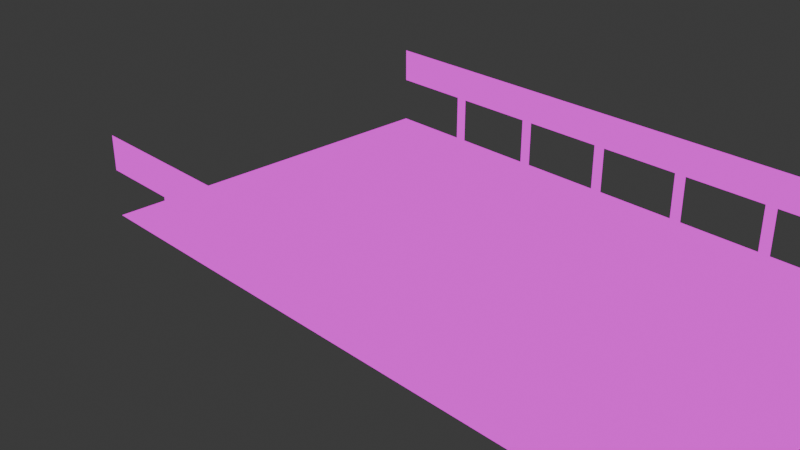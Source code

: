 # Source: Gift_Plane.blend  (saved by Blender 4.4.32; exported with 4.5.12 LTS)
import bpy
from mathutils import Matrix  # noqa: F401  (used for matrix-valued properties, if any)

bpy.ops.wm.read_factory_settings(use_empty=True)
scene = bpy.context.scene
scene.name = 'Scene'

# ---- collections
col_collection = bpy.data.collections.new('Collection'); scene.collection.children.link(col_collection)

# ---- images (referenced by path relative to the original .blend; pixels are not part of the script)
import os
ASSET_DIR = os.environ.get("B2B_ASSET_DIR", "")  # directory of the original .blend (textures are referenced by path, not embedded)
HERE = os.path.dirname(os.path.abspath(__file__))  # packed textures are extracted next to this script under _unpacked/

def load_image(name, relpath, width, height, colorspace="sRGB"):
    """Load a texture the original file referenced (path relative to the .blend, or extracted next to this script)."""
    p = next((c for c in (os.path.join(HERE, relpath), os.path.join(ASSET_DIR, relpath)) if relpath and os.path.exists(c)), "")
    if p:
        img = bpy.data.images.load(p, check_existing=True)
        img.name = name
    else:  # same state as the original file: an image datablock whose file is absent (Cycles renders it pink)
        img = bpy.data.images.new(name, width, height)
        img.source = "FILE"
        img.filepath = "//" + (relpath or name)
    img.colorspace_settings.name = colorspace
    return img
img_road_texture = load_image('Road Texture', 'Road.png', 1024, 1024, 'sRGB')
img_rail_texture = load_image('Rail Texture', 'Rail.png', 1024, 1024, 'sRGB')

# ---- materials (node trees are filled in below, after node groups)
mat_road_material = bpy.data.materials.new('Road Material')
mat_rail_material = bpy.data.materials.new('Rail Material')

# ---- material node trees
mat_road_material.use_nodes = True; mat_road_material.node_tree.nodes.clear()
_N = mat_road_material.node_tree.nodes; _L = mat_road_material.node_tree.links
n0 = _N.new('ShaderNodeOutputMaterial'); n0.name = 'Material Output'; n0.location = (300, 300)
n1 = _N.new('ShaderNodeEmission'); n1.name = 'Emission'; n1.location = (10, 300)
n2 = _N.new('ShaderNodeTexImage'); n2.name = 'Image Texture'; n2.location = (-280, 280)
n2.image = img_road_texture
n2.interpolation = 'Closest'
n2.extension = 'CLIP'
_L.new(n1.outputs[0], n0.inputs[0])
_L.new(n2.outputs[0], n1.inputs[0])
n0.is_active_output = True
mat_rail_material.use_nodes = True; mat_rail_material.node_tree.nodes.clear()
_N = mat_rail_material.node_tree.nodes; _L = mat_rail_material.node_tree.links
n0 = _N.new('ShaderNodeOutputMaterial'); n0.name = 'Material Output'; n0.location = (300, 300)
n1 = _N.new('ShaderNodeEmission'); n1.name = 'Emission'; n1.location = (10, 300)
n2 = _N.new('ShaderNodeTexImage'); n2.name = 'Image Texture'; n2.location = (-280, 280)
n2.image = img_rail_texture
n2.interpolation = 'Closest'
n2.extension = 'CLIP'
_L.new(n1.outputs[0], n0.inputs[0])
_L.new(n2.outputs[0], n1.inputs[0])
n0.is_active_output = True

# ---- world
world_world = bpy.data.worlds.new('World'); scene.world = world_world
world_world.use_nodes = True; world_world.node_tree.nodes.clear()
_N = world_world.node_tree.nodes; _L = world_world.node_tree.links
n0 = _N.new('ShaderNodeOutputWorld'); n0.name = 'World Output'; n0.location = (300, 300)
n1 = _N.new('ShaderNodeBackground'); n1.name = 'Background'; n1.location = (10, 300)
n1.inputs[0].default_value = (0.05088, 0.05088, 0.05088, 1.0)
_L.new(n1.outputs[0], n0.inputs[0])
n0.is_active_output = True
world_world.color = (0.05088, 0.05088, 0.05088)
world_world.sun_shadow_jitter_overblur = 0.0

# ---- cameras
cam_camera = bpy.data.cameras.new('Camera')
cam_camera.clip_end = 100.0
cam_camera.ortho_scale = 7.314

# ---- lights
light_light = bpy.data.lights.new('Light', 'POINT')
light_light.energy = 1000.0
light_light.shadow_soft_size = 0.1

# ---- meshes
me_plane_001 = bpy.data.meshes.new('Plane.001')
me_plane_001.from_pydata([(-1.5, -0.5, 0.0), (-0.5, -0.5, 0.0), (-1.5, 0.5, 0.0), (-0.5, 0.5, 0.0), (0.5, -0.5, 0.0), (0.5, 0.5, 0.0), (1.5, -0.5, 0.0), (1.5, 0.5, 0.0), (2.5, -0.5, 0.0), (2.5, 0.5, 0.0), (3.5, -0.5, 0.0), (3.5, 0.5, 0.0), (4.5, -0.5, 0.0), (4.5, 0.5, 0.0), (5.5, -0.5, 0.0), (5.5, 0.5, 0.0), (6.5, -0.5, 0.0), (6.5, 0.5, 0.0), (7.5, -0.5, 0.0), (7.5, 0.5, 0.0), (8.5, -0.5, 0.0), (8.5, 0.5, 0.0), (-1.5, -1.5, 0.0), (-0.5, -1.5, 0.0), (0.5, -1.5, 0.0), (1.5, -1.5, 0.0), (2.5, -1.5, 0.0), (3.5, -1.5, 0.0), (4.5, -1.5, 0.0), (5.5, -1.5, 0.0), (6.5, -1.5, 0.0), (7.5, -1.5, 0.0), (8.5, -1.5, 0.0), (-1.5, 1.5, 0.0), (-0.5, 1.5, 0.0), (0.5, 1.5, 0.0), (1.5, 1.5, 0.0), (2.5, 1.5, 0.0), (3.5, 1.5, 0.0), (4.5, 1.5, 0.0), (5.5, 1.5, 0.0), (6.5, 1.5, 0.0), (7.5, 1.5, 0.0), (8.5, 1.5, 0.0), (-1.5, -2.5, 0.0), (-0.5, -2.5, 0.0), (0.5, -2.5, 0.0), (1.5, -2.5, 0.0), (2.5, -2.5, 0.0), (3.5, -2.5, 0.0), (4.5, -2.5, 0.0), (5.5, -2.5, 0.0), (6.5, -2.5, 0.0), (7.5, -2.5, 0.0), (8.5, -2.5, 0.0)], [], [(0, 1, 3, 2), (3, 1, 4, 5), (5, 4, 6, 7), (7, 6, 8, 9), (9, 8, 10, 11), (11, 10, 12, 13), (13, 12, 14, 15), (15, 14, 16, 17), (17, 16, 18, 19), (19, 18, 20, 21), (14, 12, 28, 29), (12, 10, 27, 28), (10, 8, 26, 27), (8, 6, 25, 26), (1, 0, 22, 23), (6, 4, 24, 25), (4, 1, 23, 24), (20, 18, 31, 32), (18, 16, 30, 31), (16, 14, 29, 30), (11, 13, 39, 38), (9, 11, 38, 37), (7, 9, 37, 36), (5, 7, 36, 35), (3, 5, 35, 34), (19, 21, 43, 42), (2, 3, 34, 33), (17, 19, 42, 41), (15, 17, 41, 40), (13, 15, 40, 39), (29, 28, 50, 51), (26, 25, 47, 48), (23, 22, 44, 45), (30, 29, 51, 52), (27, 26, 48, 49), (24, 23, 45, 46), (31, 30, 52, 53), (28, 27, 49, 50), (25, 24, 46, 47), (32, 31, 53, 54)])
_uv = me_plane_001.uv_layers.new(name='UVMap')
_uv.uv.foreach_set('vector', [0.0, 0.0, 0.5, 0.0, 0.5, 0.5, 0.0, 0.5, 0.0, 0.5, 0.0, 0.0, 0.5, 0.0, 0.5, 0.5, 0.0, 0.5, 0.0, 0.0, 0.5, 0.0, 0.5, 0.5, 0.0, 0.5, 0.0, 0.0, 0.5, 0.0, 0.5, 0.5, 0.0, 0.5, 0.0, 0.0, 0.5, 0.0, 0.5, 0.5, 0.0, 0.5, 0.0, 0.0, 0.5, 0.0, 0.5, 0.5, 0.0, 0.5, 0.0, 0.0, 0.5, 0.0, 0.5, 0.5, 0.0, 0.5, 0.0, 0.0, 0.5, 0.0, 0.5, 0.5, 0.0, 0.5, 0.0, 0.0, 0.5, 0.0, 0.5, 0.5, 0.0, 0.5, 0.0, 0.0, 0.5, 0.0, 0.5, 0.5, 0.5, 0.0, 0.0, 0.0, 0.0, 0.5, 0.5, 0.5, 0.5, 0.0, 0.0, 0.0, 0.0, 0.5, 0.5, 0.5, 0.5, 0.0, 0.0, 0.0, 0.0, 0.5, 0.5, 0.5, 0.5, 0.0, 0.0, 0.0, 0.0, 0.5, 0.5, 0.5, 0.5, 0.0, 0.0, 0.0, 0.0, 0.5, 0.5, 0.5, 0.5, 0.0, 0.0, 0.0, 0.0, 0.5, 0.5, 0.5, 0.5, 0.0, 0.0, 0.0, 0.0, 0.5, 0.5, 0.5, 0.5, 0.0, 0.0, 0.0, 0.0, 0.5, 0.5, 0.5, 0.5, 0.0, 0.0, 0.0, 0.0, 0.5, 0.5, 0.5, 0.5, 0.0, 0.0, 0.0, 0.0, 0.5, 0.5, 0.5, 0.5, 0.5, 1.0, 0.5, 1.0, 1.0, 0.5, 1.0, 0.0, 0.5, 0.5, 0.5, 0.5, 1.0, 0.0, 1.0, 0.5, 0.5, 1.0, 0.5, 1.0, 1.0, 0.5, 1.0, 0.0, 0.5, 0.5, 0.5, 0.5, 1.0, 0.0, 1.0, 0.5, 0.5, 1.0, 0.5, 1.0, 1.0, 0.5, 1.0, 0.5, 0.5, 1.0, 0.5, 1.0, 1.0, 0.5, 1.0, 0.0, 0.5, 0.5, 0.5, 0.5, 1.0, 0.0, 1.0, 0.0, 0.5, 0.5, 0.5, 0.5, 1.0, 0.0, 1.0, 0.5, 0.5, 1.0, 0.5, 1.0, 1.0, 0.5, 1.0, 0.0, 0.5, 0.5, 0.5, 0.5, 1.0, 0.0, 1.0, 0.5, 0.5, 0.0, 0.5, 0.0, 1.0, 0.5, 1.0, 1.0, 0.5, 0.5, 0.5, 0.5, 1.0, 1.0, 1.0, 0.5, 0.5, 0.0, 0.5, 0.0, 1.0, 0.5, 1.0, 1.0, 0.5, 0.5, 0.5, 0.5, 1.0, 1.0, 1.0, 0.5, 0.5, 0.0, 0.5, 0.0, 1.0, 0.5, 1.0, 1.0, 0.5, 0.5, 0.5, 0.5, 1.0, 1.0, 1.0, 0.5, 0.5, 0.0, 0.5, 0.0, 1.0, 0.5, 1.0, 1.0, 0.5, 0.5, 0.5, 0.5, 1.0, 1.0, 1.0, 0.5, 0.5, 0.0, 0.5, 0.0, 1.0, 0.5, 1.0, 1.0, 0.5, 0.5, 0.5, 0.5, 1.0, 1.0, 1.0])
me_plane_001.materials.append(mat_road_material)
me_plane_001.update()
me_plane = bpy.data.meshes.new('Plane')
me_plane.from_pydata([(-0.125, 0.0, -2.186e-08), (0.0, 0.0, -2.186e-08), (-0.125, 0.5, -4.441e-16), (0.0, 0.5, -4.441e-16), (0.0, 0.875, -1.639e-08), (0.0, 0.5, 0.0), (-1.0, 0.5, -4.441e-16), (-1.0, 0.875, -1.639e-08)], [], [(0, 1, 3, 2), (5, 4, 7, 6)])
_uv = me_plane.uv_layers.new(name='UVMap')
_uv.uv.foreach_set('vector', [0.875, 0.0, 1.0, 0.0, 1.0, 0.5, 0.875, 0.5, 1.0, 0.5, 1.0, 0.875, 0.0, 0.875, 0.0, 0.5])
me_plane.materials.append(mat_rail_material)
me_plane.update()

# ---- objects
ob_light = bpy.data.objects.new('Light', light_light)
ob_camera = bpy.data.objects.new('Camera', cam_camera)
ob_road = bpy.data.objects.new('Road', me_plane_001)
ob_rail = bpy.data.objects.new('Rail', me_plane)
ob_rail_001 = bpy.data.objects.new('Rail.001', me_plane)
ob_rail_002 = bpy.data.objects.new('Rail.002', me_plane)
ob_rail_003 = bpy.data.objects.new('Rail.003', me_plane)
ob_rail_004 = bpy.data.objects.new('Rail.004', me_plane)
ob_rail_005 = bpy.data.objects.new('Rail.005', me_plane)
ob_rail_006 = bpy.data.objects.new('Rail.006', me_plane)
ob_rail_007 = bpy.data.objects.new('Rail.007', me_plane)
ob_rail_008 = bpy.data.objects.new('Rail.008', me_plane)
ob_rail_009 = bpy.data.objects.new('Rail.009', me_plane)
ob_rail_010 = bpy.data.objects.new('Rail.010', me_plane)
ob_rail_011 = bpy.data.objects.new('Rail.011', me_plane)
ob_rail_012 = bpy.data.objects.new('Rail.012', me_plane)
ob_rail_013 = bpy.data.objects.new('Rail.013', me_plane)
ob_rail_014 = bpy.data.objects.new('Rail.014', me_plane)
ob_rail_015 = bpy.data.objects.new('Rail.015', me_plane)
ob_rail_016 = bpy.data.objects.new('Rail.016', me_plane)
ob_rail_017 = bpy.data.objects.new('Rail.017', me_plane)
ob_rail_018 = bpy.data.objects.new('Rail.018', me_plane)
ob_rail_019 = bpy.data.objects.new('Rail.019', me_plane)

# ---- transforms, parenting, visibility, modifiers, constraints
ob_light.location = (4.076, 1.005, 5.904)
ob_light.rotation_euler = (0.6503, 0.05522, 1.866)
ob_light.lock_rotations_4d = False
ob_light.empty_display_type = 'ARROWS'
ob_light.color = (0.0, 0.0, 0.0, 0.0)
ob_light.lineart.crease_threshold = 0.0
ob_camera.location = (7.359, -6.926, 4.958)
ob_camera.rotation_euler = (1.109, 0.0, 0.8149)
ob_camera.lock_rotations_4d = False
ob_camera.empty_display_type = 'ARROWS'
ob_camera.color = (0.0, 0.0, 0.0, 0.0)
ob_camera.display_type = 'WIRE'
ob_camera.lineart.crease_threshold = 0.0
ob_road.location = (-0.5, 0.5, 0.0)
ob_rail.parent = ob_road
ob_rail.matrix_parent_inverse = Matrix(((1.0, -0.0, 0.0, -0.5), (-0.0, 1.0, -0.0, -0.5), (0.0, -0.0, 1.0, -0.0), (-0.0, 0.0, -0.0, 1.0)))
ob_rail.location = (0.0, -2.0, 0.0)
ob_rail.rotation_euler = (1.571, 0.0, 0.0)
ob_rail_001.parent = ob_road
ob_rail_001.matrix_parent_inverse = Matrix(((1.0, -0.0, 0.0, -0.5), (-0.0, 1.0, -0.0, -0.5), (0.0, -0.0, 1.0, -0.0), (-0.0, 0.0, -0.0, 1.0)))
ob_rail_001.location = (1.0, -2.0, 0.0)
ob_rail_001.rotation_euler = (1.571, 0.0, 0.0)
ob_rail_002.parent = ob_road
ob_rail_002.matrix_parent_inverse = Matrix(((1.0, -0.0, 0.0, -0.5), (-0.0, 1.0, -0.0, -0.5), (0.0, -0.0, 1.0, -0.0), (-0.0, 0.0, -0.0, 1.0)))
ob_rail_002.location = (2.0, -2.0, 0.0)
ob_rail_002.rotation_euler = (1.571, 0.0, 0.0)
ob_rail_003.parent = ob_road
ob_rail_003.matrix_parent_inverse = Matrix(((1.0, -0.0, 0.0, -0.5), (-0.0, 1.0, -0.0, -0.5), (0.0, -0.0, 1.0, -0.0), (-0.0, 0.0, -0.0, 1.0)))
ob_rail_003.location = (3.0, -2.0, 0.0)
ob_rail_003.rotation_euler = (1.571, 0.0, 0.0)
ob_rail_004.parent = ob_road
ob_rail_004.matrix_parent_inverse = Matrix(((1.0, -0.0, 0.0, -0.5), (-0.0, 1.0, -0.0, -0.5), (0.0, -0.0, 1.0, -0.0), (-0.0, 0.0, -0.0, 1.0)))
ob_rail_004.location = (4.0, -2.0, 0.0)
ob_rail_004.rotation_euler = (1.571, 0.0, 0.0)
ob_rail_005.parent = ob_road
ob_rail_005.matrix_parent_inverse = Matrix(((1.0, -0.0, 0.0, -0.5), (-0.0, 1.0, -0.0, -0.5), (0.0, -0.0, 1.0, -0.0), (-0.0, 0.0, -0.0, 1.0)))
ob_rail_005.location = (5.0, -2.0, 0.0)
ob_rail_005.rotation_euler = (1.571, 0.0, 0.0)
ob_rail_006.parent = ob_road
ob_rail_006.matrix_parent_inverse = Matrix(((1.0, -0.0, 0.0, -0.5), (-0.0, 1.0, -0.0, -0.5), (0.0, -0.0, 1.0, -0.0), (-0.0, 0.0, -0.0, 1.0)))
ob_rail_006.location = (6.0, -2.0, 0.0)
ob_rail_006.rotation_euler = (1.571, 0.0, 0.0)
ob_rail_007.parent = ob_road
ob_rail_007.matrix_parent_inverse = Matrix(((1.0, -0.0, 0.0, -0.5), (-0.0, 1.0, -0.0, -0.5), (0.0, -0.0, 1.0, -0.0), (-0.0, 0.0, -0.0, 1.0)))
ob_rail_007.location = (7.0, -2.0, 0.0)
ob_rail_007.rotation_euler = (1.571, 0.0, 0.0)
ob_rail_008.parent = ob_road
ob_rail_008.matrix_parent_inverse = Matrix(((1.0, -0.0, 0.0, -0.5), (-0.0, 1.0, -0.0, -0.5), (0.0, -0.0, 1.0, -0.0), (-0.0, 0.0, -0.0, 1.0)))
ob_rail_008.location = (8.0, -2.0, 0.0)
ob_rail_008.rotation_euler = (1.571, 0.0, 0.0)
ob_rail_009.parent = ob_road
ob_rail_009.matrix_parent_inverse = Matrix(((1.0, -0.0, 0.0, -0.5), (-0.0, 1.0, -0.0, -0.5), (0.0, -0.0, 1.0, -0.0), (-0.0, 0.0, -0.0, 1.0)))
ob_rail_009.location = (9.0, -2.0, 0.0)
ob_rail_009.rotation_euler = (1.571, 0.0, 0.0)
ob_rail_010.parent = ob_road
ob_rail_010.matrix_parent_inverse = Matrix(((1.0, -0.0, 0.0, -0.5), (-0.0, 1.0, -0.0, -0.5), (0.0, -0.0, 1.0, -0.0), (-0.0, 0.0, -0.0, 1.0)))
ob_rail_010.location = (0.0, 2.0, 0.0)
ob_rail_010.rotation_euler = (1.571, 0.0, 0.0)
ob_rail_011.parent = ob_road
ob_rail_011.matrix_parent_inverse = Matrix(((1.0, -0.0, 0.0, -0.5), (-0.0, 1.0, -0.0, -0.5), (0.0, -0.0, 1.0, -0.0), (-0.0, 0.0, -0.0, 1.0)))
ob_rail_011.location = (1.0, 2.0, 0.0)
ob_rail_011.rotation_euler = (1.571, 0.0, 0.0)
ob_rail_012.parent = ob_road
ob_rail_012.matrix_parent_inverse = Matrix(((1.0, -0.0, 0.0, -0.5), (-0.0, 1.0, -0.0, -0.5), (0.0, -0.0, 1.0, -0.0), (-0.0, 0.0, -0.0, 1.0)))
ob_rail_012.location = (2.0, 2.0, 0.0)
ob_rail_012.rotation_euler = (1.571, 0.0, 0.0)
ob_rail_013.parent = ob_road
ob_rail_013.matrix_parent_inverse = Matrix(((1.0, -0.0, 0.0, -0.5), (-0.0, 1.0, -0.0, -0.5), (0.0, -0.0, 1.0, -0.0), (-0.0, 0.0, -0.0, 1.0)))
ob_rail_013.location = (3.0, 2.0, 0.0)
ob_rail_013.rotation_euler = (1.571, 0.0, 0.0)
ob_rail_014.parent = ob_road
ob_rail_014.matrix_parent_inverse = Matrix(((1.0, -0.0, 0.0, -0.5), (-0.0, 1.0, -0.0, -0.5), (0.0, -0.0, 1.0, -0.0), (-0.0, 0.0, -0.0, 1.0)))
ob_rail_014.location = (4.0, 2.0, 0.0)
ob_rail_014.rotation_euler = (1.571, 0.0, 0.0)
ob_rail_015.parent = ob_road
ob_rail_015.matrix_parent_inverse = Matrix(((1.0, -0.0, 0.0, -0.5), (-0.0, 1.0, -0.0, -0.5), (0.0, -0.0, 1.0, -0.0), (-0.0, 0.0, -0.0, 1.0)))
ob_rail_015.location = (5.0, 2.0, 0.0)
ob_rail_015.rotation_euler = (1.571, 0.0, 0.0)
ob_rail_016.parent = ob_road
ob_rail_016.matrix_parent_inverse = Matrix(((1.0, -0.0, 0.0, -0.5), (-0.0, 1.0, -0.0, -0.5), (0.0, -0.0, 1.0, -0.0), (-0.0, 0.0, -0.0, 1.0)))
ob_rail_016.location = (6.0, 2.0, 0.0)
ob_rail_016.rotation_euler = (1.571, 0.0, 0.0)
ob_rail_017.parent = ob_road
ob_rail_017.matrix_parent_inverse = Matrix(((1.0, -0.0, 0.0, -0.5), (-0.0, 1.0, -0.0, -0.5), (0.0, -0.0, 1.0, -0.0), (-0.0, 0.0, -0.0, 1.0)))
ob_rail_017.location = (7.0, 2.0, 0.0)
ob_rail_017.rotation_euler = (1.571, 0.0, 0.0)
ob_rail_018.parent = ob_road
ob_rail_018.matrix_parent_inverse = Matrix(((1.0, -0.0, 0.0, -0.5), (-0.0, 1.0, -0.0, -0.5), (0.0, -0.0, 1.0, -0.0), (-0.0, 0.0, -0.0, 1.0)))
ob_rail_018.location = (8.0, 2.0, 0.0)
ob_rail_018.rotation_euler = (1.571, 0.0, 0.0)
ob_rail_019.parent = ob_road
ob_rail_019.matrix_parent_inverse = Matrix(((1.0, -0.0, 0.0, -0.5), (-0.0, 1.0, -0.0, -0.5), (0.0, -0.0, 1.0, -0.0), (-0.0, 0.0, -0.0, 1.0)))
ob_rail_019.location = (9.0, 2.0, 0.0)
ob_rail_019.rotation_euler = (1.571, 0.0, 0.0)

# ---- collection membership
col_collection.objects.link(ob_light)
col_collection.objects.link(ob_camera)
col_collection.objects.link(ob_road)
col_collection.objects.link(ob_rail)
col_collection.objects.link(ob_rail_001)
col_collection.objects.link(ob_rail_002)
col_collection.objects.link(ob_rail_003)
col_collection.objects.link(ob_rail_004)
col_collection.objects.link(ob_rail_005)
col_collection.objects.link(ob_rail_006)
col_collection.objects.link(ob_rail_007)
col_collection.objects.link(ob_rail_008)
col_collection.objects.link(ob_rail_009)
col_collection.objects.link(ob_rail_010)
col_collection.objects.link(ob_rail_011)
col_collection.objects.link(ob_rail_012)
col_collection.objects.link(ob_rail_013)
col_collection.objects.link(ob_rail_014)
col_collection.objects.link(ob_rail_015)
col_collection.objects.link(ob_rail_016)
col_collection.objects.link(ob_rail_017)
col_collection.objects.link(ob_rail_018)
col_collection.objects.link(ob_rail_019)

# ---- scene / render settings (as saved in the file)
scene.camera = ob_camera
scene.frame_start = 1; scene.frame_end = 250; scene.frame_set(0)
scene.render.engine = 'BLENDER_EEVEE_NEXT'
bpy.context.view_layer.update()
